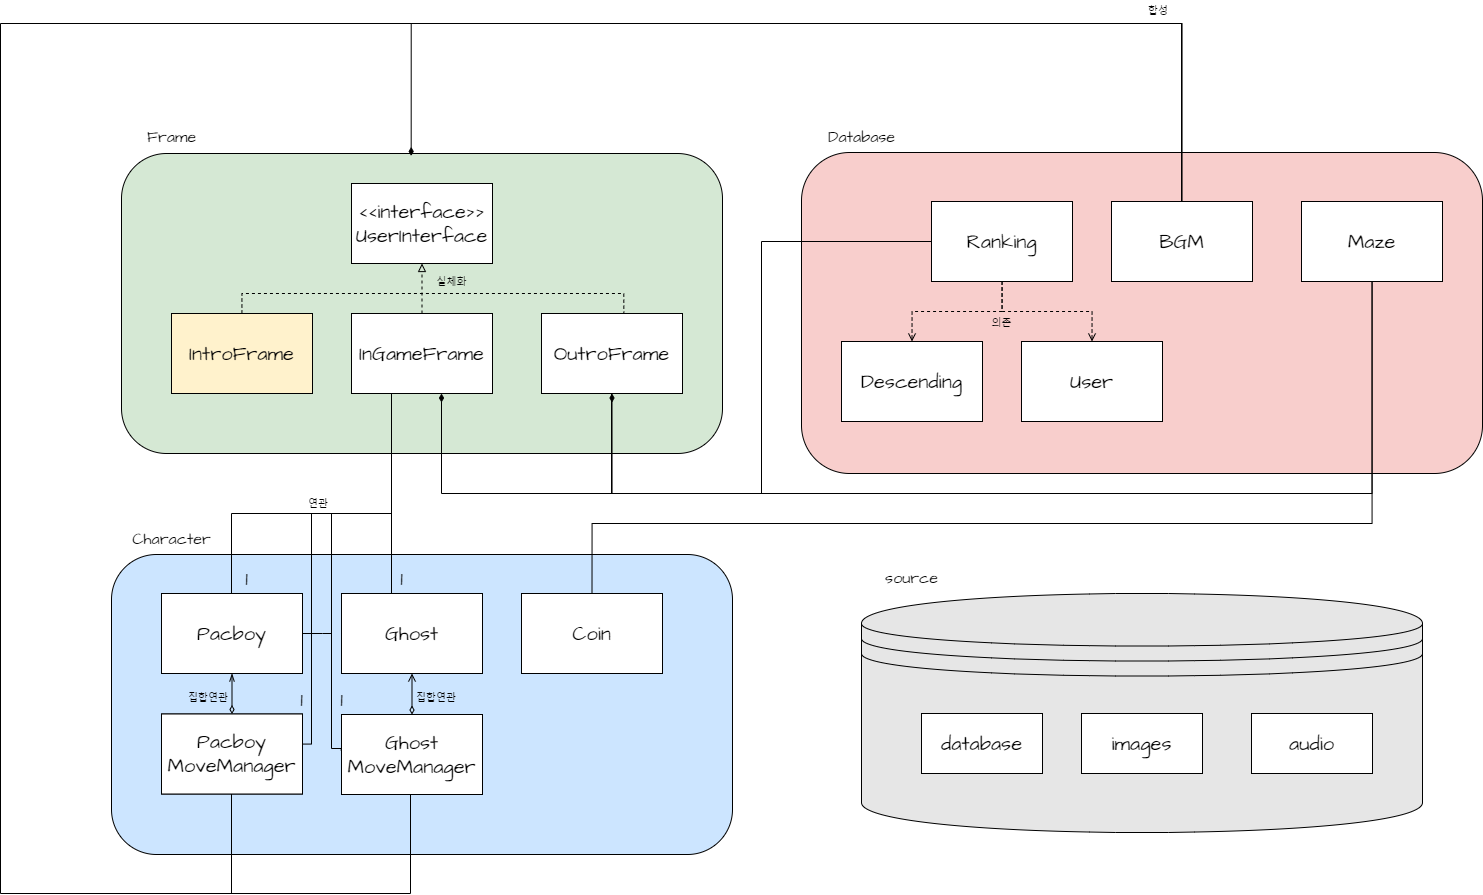

The diagram above was exported from draw.io. Its source (the exported page's mxGraphModel, read from the mxfile embedded in the PNG):
<mxGraphModel dx="2446" dy="2253" grid="1" gridSize="10" guides="1" tooltips="1" connect="1" arrows="1" fold="1" page="1" pageScale="1" pageWidth="827" pageHeight="1169" math="0" shadow="0">
  <root>
    <mxCell id="0" />
    <mxCell id="1" parent="0" />
    <mxCell id="_JlXXDYeyD7ZGOtsYKqI-16" value="" style="rounded=1;whiteSpace=wrap;html=1;hachureGap=4;fontFamily=Architects Daughter;fontSource=https%3A%2F%2Ffonts.googleapis.com%2Fcss%3Ffamily%3DArchitects%2BDaughter;fontSize=20;fillColor=#CCE5FF;" vertex="1" parent="1">
      <mxGeometry x="201" y="-579" width="621" height="300" as="geometry" />
    </mxCell>
    <mxCell id="_JlXXDYeyD7ZGOtsYKqI-5" value="" style="rounded=1;whiteSpace=wrap;html=1;hachureGap=4;fontFamily=Architects Daughter;fontSource=https%3A%2F%2Ffonts.googleapis.com%2Fcss%3Ffamily%3DArchitects%2BDaughter;fontSize=20;fillColor=#D5E8D4;" vertex="1" parent="1">
      <mxGeometry x="211" y="-980" width="601" height="300" as="geometry" />
    </mxCell>
    <mxCell id="_JlXXDYeyD7ZGOtsYKqI-1" value="&amp;lt;&amp;lt;interface&amp;gt;&amp;gt;&lt;br&gt;UserInterface" style="html=1;whiteSpace=wrap;hachureGap=4;fontFamily=Architects Daughter;fontSource=https%3A%2F%2Ffonts.googleapis.com%2Fcss%3Ffamily%3DArchitects%2BDaughter;fontSize=20;" vertex="1" parent="1">
      <mxGeometry x="441" y="-950" width="141" height="80" as="geometry" />
    </mxCell>
    <mxCell id="_JlXXDYeyD7ZGOtsYKqI-32" style="edgeStyle=orthogonalEdgeStyle;rounded=0;hachureGap=4;orthogonalLoop=1;jettySize=auto;html=1;entryX=0.584;entryY=-0.01;entryDx=0;entryDy=0;entryPerimeter=0;fontFamily=Architects Daughter;fontSource=https%3A%2F%2Ffonts.googleapis.com%2Fcss%3Ffamily%3DArchitects%2BDaughter;fontSize=16;dashed=1;endArrow=none;endFill=0;" edge="1" parent="1" source="_JlXXDYeyD7ZGOtsYKqI-2" target="_JlXXDYeyD7ZGOtsYKqI-4">
      <mxGeometry relative="1" as="geometry">
        <Array as="points">
          <mxPoint x="331" y="-840" />
          <mxPoint x="713" y="-840" />
        </Array>
      </mxGeometry>
    </mxCell>
    <mxCell id="_JlXXDYeyD7ZGOtsYKqI-2" value="IntroFrame" style="html=1;whiteSpace=wrap;hachureGap=4;fontFamily=Architects Daughter;fontSource=https%3A%2F%2Ffonts.googleapis.com%2Fcss%3Ffamily%3DArchitects%2BDaughter;fontSize=20;fillColor=#FFF2CC;" vertex="1" parent="1">
      <mxGeometry x="261" y="-820" width="141" height="80" as="geometry" />
    </mxCell>
    <mxCell id="_JlXXDYeyD7ZGOtsYKqI-31" style="edgeStyle=orthogonalEdgeStyle;rounded=0;hachureGap=4;orthogonalLoop=1;jettySize=auto;html=1;entryX=0.5;entryY=1;entryDx=0;entryDy=0;fontFamily=Architects Daughter;fontSource=https%3A%2F%2Ffonts.googleapis.com%2Fcss%3Ffamily%3DArchitects%2BDaughter;fontSize=16;dashed=1;endArrow=block;endFill=0;" edge="1" parent="1" source="_JlXXDYeyD7ZGOtsYKqI-3" target="_JlXXDYeyD7ZGOtsYKqI-1">
      <mxGeometry relative="1" as="geometry" />
    </mxCell>
    <mxCell id="_JlXXDYeyD7ZGOtsYKqI-50" style="edgeStyle=orthogonalEdgeStyle;rounded=0;hachureGap=4;orthogonalLoop=1;jettySize=auto;html=1;fontFamily=Architects Daughter;fontSource=https%3A%2F%2Ffonts.googleapis.com%2Fcss%3Ffamily%3DArchitects%2BDaughter;fontSize=16;endArrow=none;endFill=0;" edge="1" parent="1" source="_JlXXDYeyD7ZGOtsYKqI-3" target="_JlXXDYeyD7ZGOtsYKqI-19">
      <mxGeometry relative="1" as="geometry">
        <Array as="points">
          <mxPoint x="481" y="-620" />
          <mxPoint x="321" y="-620" />
        </Array>
      </mxGeometry>
    </mxCell>
    <mxCell id="_JlXXDYeyD7ZGOtsYKqI-3" value="InGameFrame" style="html=1;whiteSpace=wrap;hachureGap=4;fontFamily=Architects Daughter;fontSource=https%3A%2F%2Ffonts.googleapis.com%2Fcss%3Ffamily%3DArchitects%2BDaughter;fontSize=20;" vertex="1" parent="1">
      <mxGeometry x="441" y="-820" width="141" height="80" as="geometry" />
    </mxCell>
    <mxCell id="_JlXXDYeyD7ZGOtsYKqI-48" style="edgeStyle=orthogonalEdgeStyle;rounded=0;hachureGap=4;orthogonalLoop=1;jettySize=auto;html=1;fontFamily=Architects Daughter;fontSource=https%3A%2F%2Ffonts.googleapis.com%2Fcss%3Ffamily%3DArchitects%2BDaughter;fontSize=16;endArrow=none;endFill=0;" edge="1" parent="1" source="_JlXXDYeyD7ZGOtsYKqI-4">
      <mxGeometry relative="1" as="geometry">
        <mxPoint x="701" y="-640" as="targetPoint" />
      </mxGeometry>
    </mxCell>
    <mxCell id="_JlXXDYeyD7ZGOtsYKqI-4" value="OutroFrame" style="html=1;whiteSpace=wrap;hachureGap=4;fontFamily=Architects Daughter;fontSource=https%3A%2F%2Ffonts.googleapis.com%2Fcss%3Ffamily%3DArchitects%2BDaughter;fontSize=20;" vertex="1" parent="1">
      <mxGeometry x="631" y="-820" width="141" height="80" as="geometry" />
    </mxCell>
    <mxCell id="_JlXXDYeyD7ZGOtsYKqI-7" value="Frame" style="text;html=1;strokeColor=none;fillColor=none;align=center;verticalAlign=middle;whiteSpace=wrap;rounded=0;fontSize=16;fontFamily=Architects Daughter;fontColor=default;" vertex="1" parent="1">
      <mxGeometry x="231" y="-1011" width="61" height="30" as="geometry" />
    </mxCell>
    <mxCell id="_JlXXDYeyD7ZGOtsYKqI-8" value="" style="rounded=1;whiteSpace=wrap;html=1;hachureGap=4;fontFamily=Architects Daughter;fontSource=https%3A%2F%2Ffonts.googleapis.com%2Fcss%3Ffamily%3DArchitects%2BDaughter;fontSize=20;fillColor=#F8CECC;" vertex="1" parent="1">
      <mxGeometry x="891" y="-981" width="681" height="321" as="geometry" />
    </mxCell>
    <mxCell id="_JlXXDYeyD7ZGOtsYKqI-33" style="edgeStyle=orthogonalEdgeStyle;rounded=0;hachureGap=4;orthogonalLoop=1;jettySize=auto;html=1;entryX=0.5;entryY=0;entryDx=0;entryDy=0;fontFamily=Architects Daughter;fontSource=https%3A%2F%2Ffonts.googleapis.com%2Fcss%3Ffamily%3DArchitects%2BDaughter;fontSize=16;dashed=1;endArrow=open;endFill=0;" edge="1" parent="1" source="_JlXXDYeyD7ZGOtsYKqI-10" target="_JlXXDYeyD7ZGOtsYKqI-14">
      <mxGeometry relative="1" as="geometry" />
    </mxCell>
    <mxCell id="_JlXXDYeyD7ZGOtsYKqI-35" style="edgeStyle=orthogonalEdgeStyle;rounded=0;hachureGap=4;orthogonalLoop=1;jettySize=auto;html=1;entryX=0.5;entryY=0;entryDx=0;entryDy=0;fontFamily=Architects Daughter;fontSource=https%3A%2F%2Ffonts.googleapis.com%2Fcss%3Ffamily%3DArchitects%2BDaughter;fontSize=16;dashed=1;endArrow=open;endFill=0;" edge="1" parent="1" source="_JlXXDYeyD7ZGOtsYKqI-10" target="_JlXXDYeyD7ZGOtsYKqI-15">
      <mxGeometry relative="1" as="geometry" />
    </mxCell>
    <mxCell id="_JlXXDYeyD7ZGOtsYKqI-49" style="edgeStyle=orthogonalEdgeStyle;rounded=0;hachureGap=4;orthogonalLoop=1;jettySize=auto;html=1;fontFamily=Architects Daughter;fontSource=https%3A%2F%2Ffonts.googleapis.com%2Fcss%3Ffamily%3DArchitects%2BDaughter;fontSize=16;endArrow=diamondThin;endFill=1;entryX=0.5;entryY=1;entryDx=0;entryDy=0;" edge="1" parent="1" source="_JlXXDYeyD7ZGOtsYKqI-10" target="_JlXXDYeyD7ZGOtsYKqI-4">
      <mxGeometry relative="1" as="geometry">
        <mxPoint x="701" y="-730" as="targetPoint" />
        <Array as="points">
          <mxPoint x="851" y="-892" />
          <mxPoint x="851" y="-640" />
          <mxPoint x="701" y="-640" />
        </Array>
      </mxGeometry>
    </mxCell>
    <mxCell id="_JlXXDYeyD7ZGOtsYKqI-10" value="Ranking" style="html=1;whiteSpace=wrap;hachureGap=4;fontFamily=Architects Daughter;fontSource=https%3A%2F%2Ffonts.googleapis.com%2Fcss%3Ffamily%3DArchitects%2BDaughter;fontSize=20;" vertex="1" parent="1">
      <mxGeometry x="1021" y="-932" width="141" height="80" as="geometry" />
    </mxCell>
    <mxCell id="_JlXXDYeyD7ZGOtsYKqI-40" style="edgeStyle=orthogonalEdgeStyle;rounded=0;hachureGap=4;orthogonalLoop=1;jettySize=auto;html=1;entryX=0.482;entryY=0.008;entryDx=0;entryDy=0;entryPerimeter=0;fontFamily=Architects Daughter;fontSource=https%3A%2F%2Ffonts.googleapis.com%2Fcss%3Ffamily%3DArchitects%2BDaughter;fontSize=16;endArrow=diamondThin;endFill=1;" edge="1" parent="1" source="_JlXXDYeyD7ZGOtsYKqI-11" target="_JlXXDYeyD7ZGOtsYKqI-5">
      <mxGeometry relative="1" as="geometry">
        <Array as="points">
          <mxPoint x="1271" y="-1110" />
          <mxPoint x="500" y="-1110" />
        </Array>
      </mxGeometry>
    </mxCell>
    <mxCell id="_JlXXDYeyD7ZGOtsYKqI-11" value="BGM" style="html=1;whiteSpace=wrap;hachureGap=4;fontFamily=Architects Daughter;fontSource=https%3A%2F%2Ffonts.googleapis.com%2Fcss%3Ffamily%3DArchitects%2BDaughter;fontSize=20;" vertex="1" parent="1">
      <mxGeometry x="1201" y="-932" width="141" height="80" as="geometry" />
    </mxCell>
    <mxCell id="_JlXXDYeyD7ZGOtsYKqI-46" style="edgeStyle=orthogonalEdgeStyle;rounded=0;hachureGap=4;orthogonalLoop=1;jettySize=auto;html=1;fontFamily=Architects Daughter;fontSource=https%3A%2F%2Ffonts.googleapis.com%2Fcss%3Ffamily%3DArchitects%2BDaughter;fontSize=16;endArrow=diamondThin;endFill=1;" edge="1" parent="1" source="_JlXXDYeyD7ZGOtsYKqI-12">
      <mxGeometry relative="1" as="geometry">
        <mxPoint x="531" y="-740" as="targetPoint" />
        <Array as="points">
          <mxPoint x="1461" y="-640" />
          <mxPoint x="531" y="-640" />
        </Array>
      </mxGeometry>
    </mxCell>
    <mxCell id="_JlXXDYeyD7ZGOtsYKqI-61" style="edgeStyle=orthogonalEdgeStyle;rounded=0;hachureGap=4;orthogonalLoop=1;jettySize=auto;html=1;entryX=0.5;entryY=0;entryDx=0;entryDy=0;fontFamily=Architects Daughter;fontSource=https%3A%2F%2Ffonts.googleapis.com%2Fcss%3Ffamily%3DArchitects%2BDaughter;fontSize=16;endArrow=none;endFill=0;" edge="1" parent="1" source="_JlXXDYeyD7ZGOtsYKqI-12" target="_JlXXDYeyD7ZGOtsYKqI-23">
      <mxGeometry relative="1" as="geometry">
        <Array as="points">
          <mxPoint x="1461" y="-610" />
          <mxPoint x="681" y="-610" />
        </Array>
      </mxGeometry>
    </mxCell>
    <mxCell id="_JlXXDYeyD7ZGOtsYKqI-12" value="Maze" style="html=1;whiteSpace=wrap;hachureGap=4;fontFamily=Architects Daughter;fontSource=https%3A%2F%2Ffonts.googleapis.com%2Fcss%3Ffamily%3DArchitects%2BDaughter;fontSize=20;" vertex="1" parent="1">
      <mxGeometry x="1391" y="-932" width="141" height="80" as="geometry" />
    </mxCell>
    <mxCell id="_JlXXDYeyD7ZGOtsYKqI-13" value="Database" style="text;html=1;strokeColor=none;fillColor=none;align=center;verticalAlign=middle;whiteSpace=wrap;rounded=0;fontSize=16;fontFamily=Architects Daughter;fontColor=default;" vertex="1" parent="1">
      <mxGeometry x="921" y="-1011" width="61" height="30" as="geometry" />
    </mxCell>
    <mxCell id="_JlXXDYeyD7ZGOtsYKqI-14" value="Descending" style="html=1;whiteSpace=wrap;hachureGap=4;fontFamily=Architects Daughter;fontSource=https%3A%2F%2Ffonts.googleapis.com%2Fcss%3Ffamily%3DArchitects%2BDaughter;fontSize=20;" vertex="1" parent="1">
      <mxGeometry x="931" y="-792" width="141" height="80" as="geometry" />
    </mxCell>
    <mxCell id="_JlXXDYeyD7ZGOtsYKqI-15" value="User" style="html=1;whiteSpace=wrap;hachureGap=4;fontFamily=Architects Daughter;fontSource=https%3A%2F%2Ffonts.googleapis.com%2Fcss%3Ffamily%3DArchitects%2BDaughter;fontSize=20;" vertex="1" parent="1">
      <mxGeometry x="1111" y="-792" width="141" height="80" as="geometry" />
    </mxCell>
    <mxCell id="_JlXXDYeyD7ZGOtsYKqI-17" value="Ghost" style="html=1;whiteSpace=wrap;hachureGap=4;fontFamily=Architects Daughter;fontSource=https%3A%2F%2Ffonts.googleapis.com%2Fcss%3Ffamily%3DArchitects%2BDaughter;fontSize=20;" vertex="1" parent="1">
      <mxGeometry x="431" y="-540" width="141" height="80" as="geometry" />
    </mxCell>
    <mxCell id="_JlXXDYeyD7ZGOtsYKqI-38" style="edgeStyle=orthogonalEdgeStyle;rounded=0;hachureGap=4;orthogonalLoop=1;jettySize=auto;html=1;fontFamily=Architects Daughter;fontSource=https%3A%2F%2Ffonts.googleapis.com%2Fcss%3Ffamily%3DArchitects%2BDaughter;fontSize=16;endArrow=open;endFill=0;startArrow=diamondThin;startFill=0;" edge="1" parent="1" source="_JlXXDYeyD7ZGOtsYKqI-18" target="_JlXXDYeyD7ZGOtsYKqI-17">
      <mxGeometry relative="1" as="geometry" />
    </mxCell>
    <mxCell id="_JlXXDYeyD7ZGOtsYKqI-18" value="Ghost&lt;br&gt;MoveManager" style="html=1;whiteSpace=wrap;hachureGap=4;fontFamily=Architects Daughter;fontSource=https%3A%2F%2Ffonts.googleapis.com%2Fcss%3Ffamily%3DArchitects%2BDaughter;fontSize=20;" vertex="1" parent="1">
      <mxGeometry x="431" y="-419" width="141" height="80" as="geometry" />
    </mxCell>
    <mxCell id="_JlXXDYeyD7ZGOtsYKqI-62" style="edgeStyle=orthogonalEdgeStyle;rounded=0;hachureGap=4;orthogonalLoop=1;jettySize=auto;html=1;fontFamily=Architects Daughter;fontSource=https%3A%2F%2Ffonts.googleapis.com%2Fcss%3Ffamily%3DArchitects%2BDaughter;fontSize=16;endArrow=none;endFill=0;" edge="1" parent="1" source="_JlXXDYeyD7ZGOtsYKqI-19">
      <mxGeometry relative="1" as="geometry">
        <mxPoint x="420.9999999999999" y="-500" as="targetPoint" />
      </mxGeometry>
    </mxCell>
    <mxCell id="_JlXXDYeyD7ZGOtsYKqI-19" value="Pacboy" style="html=1;whiteSpace=wrap;hachureGap=4;fontFamily=Architects Daughter;fontSource=https%3A%2F%2Ffonts.googleapis.com%2Fcss%3Ffamily%3DArchitects%2BDaughter;fontSize=20;" vertex="1" parent="1">
      <mxGeometry x="251" y="-540" width="141" height="80" as="geometry" />
    </mxCell>
    <mxCell id="_JlXXDYeyD7ZGOtsYKqI-20" value="Pacboy&lt;br&gt;MoveManager" style="html=1;whiteSpace=wrap;hachureGap=4;fontFamily=Architects Daughter;fontSource=https%3A%2F%2Ffonts.googleapis.com%2Fcss%3Ffamily%3DArchitects%2BDaughter;fontSize=20;" vertex="1" parent="1">
      <mxGeometry x="251" y="-419.5" width="141" height="80" as="geometry" />
    </mxCell>
    <mxCell id="_JlXXDYeyD7ZGOtsYKqI-21" value="Character" style="text;html=1;strokeColor=none;fillColor=none;align=center;verticalAlign=middle;whiteSpace=wrap;rounded=0;fontSize=16;fontFamily=Architects Daughter;fontColor=default;" vertex="1" parent="1">
      <mxGeometry x="216" y="-609" width="91" height="30" as="geometry" />
    </mxCell>
    <mxCell id="_JlXXDYeyD7ZGOtsYKqI-36" style="edgeStyle=orthogonalEdgeStyle;rounded=0;hachureGap=4;orthogonalLoop=1;jettySize=auto;html=1;entryX=0.5;entryY=1;entryDx=0;entryDy=0;fontFamily=Architects Daughter;fontSource=https%3A%2F%2Ffonts.googleapis.com%2Fcss%3Ffamily%3DArchitects%2BDaughter;fontSize=16;endArrow=openThin;endFill=0;startArrow=diamondThin;startFill=0;" edge="1" parent="1" source="_JlXXDYeyD7ZGOtsYKqI-22" target="_JlXXDYeyD7ZGOtsYKqI-19">
      <mxGeometry relative="1" as="geometry" />
    </mxCell>
    <mxCell id="_JlXXDYeyD7ZGOtsYKqI-45" style="edgeStyle=orthogonalEdgeStyle;rounded=0;hachureGap=4;orthogonalLoop=1;jettySize=auto;html=1;fontFamily=Architects Daughter;fontSource=https%3A%2F%2Ffonts.googleapis.com%2Fcss%3Ffamily%3DArchitects%2BDaughter;fontSize=16;endArrow=none;endFill=0;" edge="1" parent="1" source="_JlXXDYeyD7ZGOtsYKqI-22">
      <mxGeometry relative="1" as="geometry">
        <mxPoint x="321" y="-240" as="targetPoint" />
      </mxGeometry>
    </mxCell>
    <mxCell id="_JlXXDYeyD7ZGOtsYKqI-22" value="Pacboy&lt;br&gt;MoveManager" style="html=1;whiteSpace=wrap;hachureGap=4;fontFamily=Architects Daughter;fontSource=https%3A%2F%2Ffonts.googleapis.com%2Fcss%3Ffamily%3DArchitects%2BDaughter;fontSize=20;" vertex="1" parent="1">
      <mxGeometry x="251" y="-419.5" width="141" height="80" as="geometry" />
    </mxCell>
    <mxCell id="_JlXXDYeyD7ZGOtsYKqI-23" value="Coin" style="html=1;whiteSpace=wrap;hachureGap=4;fontFamily=Architects Daughter;fontSource=https%3A%2F%2Ffonts.googleapis.com%2Fcss%3Ffamily%3DArchitects%2BDaughter;fontSize=20;" vertex="1" parent="1">
      <mxGeometry x="611" y="-540" width="141" height="80" as="geometry" />
    </mxCell>
    <mxCell id="_JlXXDYeyD7ZGOtsYKqI-24" value="" style="shape=datastore;whiteSpace=wrap;html=1;hachureGap=4;fontFamily=Architects Daughter;fontSource=https%3A%2F%2Ffonts.googleapis.com%2Fcss%3Ffamily%3DArchitects%2BDaughter;fontSize=20;fillColor=#E6E6E6;" vertex="1" parent="1">
      <mxGeometry x="951" y="-540" width="561" height="239" as="geometry" />
    </mxCell>
    <mxCell id="_JlXXDYeyD7ZGOtsYKqI-27" value="source" style="text;html=1;strokeColor=none;fillColor=none;align=center;verticalAlign=middle;whiteSpace=wrap;rounded=0;fontSize=16;fontFamily=Architects Daughter;fontColor=default;" vertex="1" parent="1">
      <mxGeometry x="971" y="-570" width="61" height="30" as="geometry" />
    </mxCell>
    <mxCell id="_JlXXDYeyD7ZGOtsYKqI-28" value="images" style="rounded=0;whiteSpace=wrap;html=1;hachureGap=4;fontFamily=Architects Daughter;fontSource=https%3A%2F%2Ffonts.googleapis.com%2Fcss%3Ffamily%3DArchitects%2BDaughter;fontSize=20;" vertex="1" parent="1">
      <mxGeometry x="1171" y="-420" width="121" height="60" as="geometry" />
    </mxCell>
    <mxCell id="_JlXXDYeyD7ZGOtsYKqI-29" value="audio" style="rounded=0;whiteSpace=wrap;html=1;hachureGap=4;fontFamily=Architects Daughter;fontSource=https%3A%2F%2Ffonts.googleapis.com%2Fcss%3Ffamily%3DArchitects%2BDaughter;fontSize=20;" vertex="1" parent="1">
      <mxGeometry x="1341" y="-420" width="121" height="60" as="geometry" />
    </mxCell>
    <mxCell id="_JlXXDYeyD7ZGOtsYKqI-30" value="database" style="rounded=0;whiteSpace=wrap;html=1;hachureGap=4;fontFamily=Architects Daughter;fontSource=https%3A%2F%2Ffonts.googleapis.com%2Fcss%3Ffamily%3DArchitects%2BDaughter;fontSize=20;" vertex="1" parent="1">
      <mxGeometry x="1011" y="-420" width="121" height="60" as="geometry" />
    </mxCell>
    <mxCell id="_JlXXDYeyD7ZGOtsYKqI-41" style="edgeStyle=orthogonalEdgeStyle;rounded=0;hachureGap=4;orthogonalLoop=1;jettySize=auto;html=1;fontFamily=Architects Daughter;fontSource=https%3A%2F%2Ffonts.googleapis.com%2Fcss%3Ffamily%3DArchitects%2BDaughter;fontSize=16;endArrow=none;endFill=0;entryX=0.5;entryY=1;entryDx=0;entryDy=0;" edge="1" parent="1">
      <mxGeometry relative="1" as="geometry">
        <mxPoint x="1271" y="-932" as="sourcePoint" />
        <mxPoint x="500" y="-338.99999999999955" as="targetPoint" />
        <Array as="points">
          <mxPoint x="1271" y="-1110" />
          <mxPoint x="90" y="-1110" />
          <mxPoint x="90" y="-240" />
          <mxPoint x="500" y="-240" />
        </Array>
      </mxGeometry>
    </mxCell>
    <mxCell id="_JlXXDYeyD7ZGOtsYKqI-53" value="1" style="text;html=1;strokeColor=none;fillColor=none;align=center;verticalAlign=middle;whiteSpace=wrap;rounded=0;fontSize=20;fontFamily=Architects Daughter;" vertex="1" parent="1">
      <mxGeometry x="306" y="-570" width="61" height="30" as="geometry" />
    </mxCell>
    <mxCell id="_JlXXDYeyD7ZGOtsYKqI-54" style="edgeStyle=orthogonalEdgeStyle;rounded=0;hachureGap=4;orthogonalLoop=1;jettySize=auto;html=1;fontFamily=Architects Daughter;fontSource=https%3A%2F%2Ffonts.googleapis.com%2Fcss%3Ffamily%3DArchitects%2BDaughter;fontSize=16;endArrow=none;endFill=0;" edge="1" parent="1">
      <mxGeometry relative="1" as="geometry">
        <mxPoint x="481" y="-740" as="sourcePoint" />
        <mxPoint x="481" y="-540" as="targetPoint" />
        <Array as="points">
          <mxPoint x="481" y="-540" />
        </Array>
      </mxGeometry>
    </mxCell>
    <mxCell id="_JlXXDYeyD7ZGOtsYKqI-56" value="1" style="text;html=1;strokeColor=none;fillColor=none;align=center;verticalAlign=middle;whiteSpace=wrap;rounded=0;fontSize=20;fontFamily=Architects Daughter;" vertex="1" parent="1">
      <mxGeometry x="461" y="-570" width="61" height="30" as="geometry" />
    </mxCell>
    <mxCell id="_JlXXDYeyD7ZGOtsYKqI-57" style="edgeStyle=orthogonalEdgeStyle;rounded=0;hachureGap=4;orthogonalLoop=1;jettySize=auto;html=1;fontFamily=Architects Daughter;fontSource=https%3A%2F%2Ffonts.googleapis.com%2Fcss%3Ffamily%3DArchitects%2BDaughter;fontSize=16;endArrow=none;endFill=0;entryX=1.005;entryY=0.376;entryDx=0;entryDy=0;entryPerimeter=0;" edge="1" parent="1" target="_JlXXDYeyD7ZGOtsYKqI-22">
      <mxGeometry relative="1" as="geometry">
        <mxPoint x="401" y="-620" as="sourcePoint" />
        <mxPoint x="241" y="-420" as="targetPoint" />
        <Array as="points">
          <mxPoint x="401" y="-389" />
        </Array>
      </mxGeometry>
    </mxCell>
    <mxCell id="_JlXXDYeyD7ZGOtsYKqI-58" style="edgeStyle=orthogonalEdgeStyle;rounded=0;hachureGap=4;orthogonalLoop=1;jettySize=auto;html=1;fontFamily=Architects Daughter;fontSource=https%3A%2F%2Ffonts.googleapis.com%2Fcss%3Ffamily%3DArchitects%2BDaughter;fontSize=16;endArrow=none;endFill=0;entryX=-0.002;entryY=0.453;entryDx=0;entryDy=0;entryPerimeter=0;" edge="1" parent="1" target="_JlXXDYeyD7ZGOtsYKqI-18">
      <mxGeometry relative="1" as="geometry">
        <mxPoint x="421" y="-620" as="sourcePoint" />
        <mxPoint x="261" y="-420" as="targetPoint" />
        <Array as="points">
          <mxPoint x="421" y="-385" />
          <mxPoint x="431" y="-385" />
        </Array>
      </mxGeometry>
    </mxCell>
    <mxCell id="_JlXXDYeyD7ZGOtsYKqI-59" value="1" style="text;html=1;strokeColor=none;fillColor=none;align=center;verticalAlign=middle;whiteSpace=wrap;rounded=0;fontSize=20;fontFamily=Architects Daughter;" vertex="1" parent="1">
      <mxGeometry x="401" y="-449" width="61" height="30" as="geometry" />
    </mxCell>
    <mxCell id="_JlXXDYeyD7ZGOtsYKqI-60" value="1" style="text;html=1;strokeColor=none;fillColor=none;align=center;verticalAlign=middle;whiteSpace=wrap;rounded=0;fontSize=20;fontFamily=Architects Daughter;" vertex="1" parent="1">
      <mxGeometry x="361" y="-449" width="61" height="30" as="geometry" />
    </mxCell>
    <mxCell id="_JlXXDYeyD7ZGOtsYKqI-65" value="&lt;font style=&quot;font-size: 6px;&quot;&gt;연관&lt;/font&gt;" style="text;html=1;strokeColor=none;fillColor=none;align=center;verticalAlign=middle;whiteSpace=wrap;rounded=0;fontSize=16;fontFamily=Architects Daughter;fontColor=default;" vertex="1" parent="1">
      <mxGeometry x="380" y="-637" width="56" height="13" as="geometry" />
    </mxCell>
    <mxCell id="_JlXXDYeyD7ZGOtsYKqI-66" value="&lt;font style=&quot;font-size: 6px;&quot;&gt;의존&lt;/font&gt;" style="text;html=1;strokeColor=none;fillColor=none;align=center;verticalAlign=middle;whiteSpace=wrap;rounded=0;fontSize=16;fontFamily=Architects Daughter;fontColor=default;" vertex="1" parent="1">
      <mxGeometry x="1046" y="-827" width="91" height="30" as="geometry" />
    </mxCell>
    <mxCell id="_JlXXDYeyD7ZGOtsYKqI-69" value="&lt;font style=&quot;font-size: 8px;&quot;&gt;실체화&lt;/font&gt;" style="text;html=1;strokeColor=none;fillColor=none;align=center;verticalAlign=middle;whiteSpace=wrap;rounded=0;fontSize=20;fontFamily=Architects Daughter;" vertex="1" parent="1">
      <mxGeometry x="481" y="-870" width="121" height="30" as="geometry" />
    </mxCell>
    <mxCell id="_JlXXDYeyD7ZGOtsYKqI-70" value="&lt;font style=&quot;font-size: 6px;&quot;&gt;집합연관&lt;/font&gt;" style="text;html=1;strokeColor=none;fillColor=none;align=center;verticalAlign=middle;whiteSpace=wrap;rounded=0;fontSize=16;fontFamily=Architects Daughter;fontColor=default;" vertex="1" parent="1">
      <mxGeometry x="270" y="-444" width="56" height="13" as="geometry" />
    </mxCell>
    <mxCell id="_JlXXDYeyD7ZGOtsYKqI-72" value="&lt;font style=&quot;font-size: 6px;&quot;&gt;집합연관&lt;/font&gt;" style="text;html=1;strokeColor=none;fillColor=none;align=center;verticalAlign=middle;whiteSpace=wrap;rounded=0;fontSize=16;fontFamily=Architects Daughter;fontColor=default;" vertex="1" parent="1">
      <mxGeometry x="498" y="-444" width="56" height="13" as="geometry" />
    </mxCell>
    <mxCell id="_JlXXDYeyD7ZGOtsYKqI-73" value="&lt;font style=&quot;font-size: 6px;&quot;&gt;합성&lt;/font&gt;" style="text;html=1;strokeColor=none;fillColor=none;align=center;verticalAlign=middle;whiteSpace=wrap;rounded=0;fontSize=16;fontFamily=Architects Daughter;fontColor=default;" vertex="1" parent="1">
      <mxGeometry x="1220" y="-1130" width="56" height="13" as="geometry" />
    </mxCell>
  </root>
</mxGraphModel>